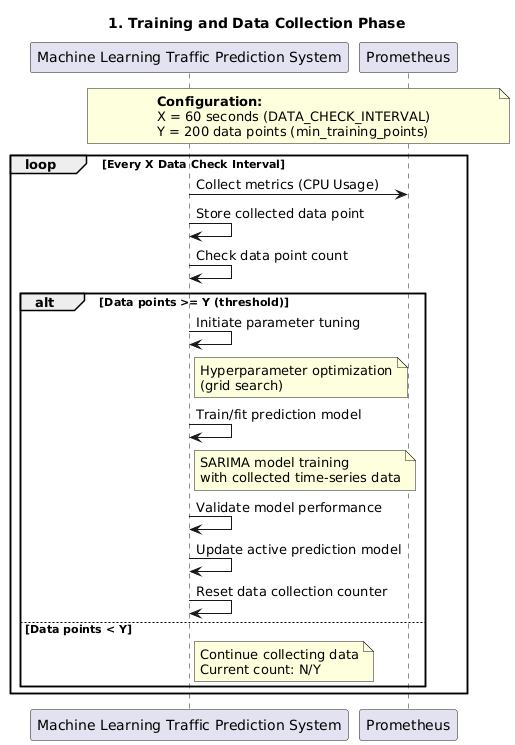

The diagram above was rendered by PlantUML. Its source (embedded in the PNG):
@startuml
title 1. Training and Data Collection Phase

participant "Machine Learning Traffic Prediction System" as MLTPS
participant "Prometheus" as Prometheus

note over MLTPS, Prometheus
  **Configuration:**
  X = 60 seconds (DATA_CHECK_INTERVAL)
  Y = 200 data points (min_training_points)
end note

loop Every X Data Check Interval
    MLTPS -> Prometheus: Collect metrics (CPU Usage)
    MLTPS -> MLTPS: Store collected data point
    MLTPS -> MLTPS: Check data point count
    
    alt Data points >= Y (threshold)
        MLTPS -> MLTPS: Initiate parameter tuning
        note right of MLTPS: Hyperparameter optimization\n(grid search)
        MLTPS -> MLTPS: Train/fit prediction model
        note right of MLTPS: SARIMA model training\nwith collected time-series data
        MLTPS -> MLTPS: Validate model performance
        MLTPS -> MLTPS: Update active prediction model
        MLTPS -> MLTPS: Reset data collection counter
    else Data points < Y
        note right of MLTPS: Continue collecting data\nCurrent count: N/Y
    end
end
@enduml